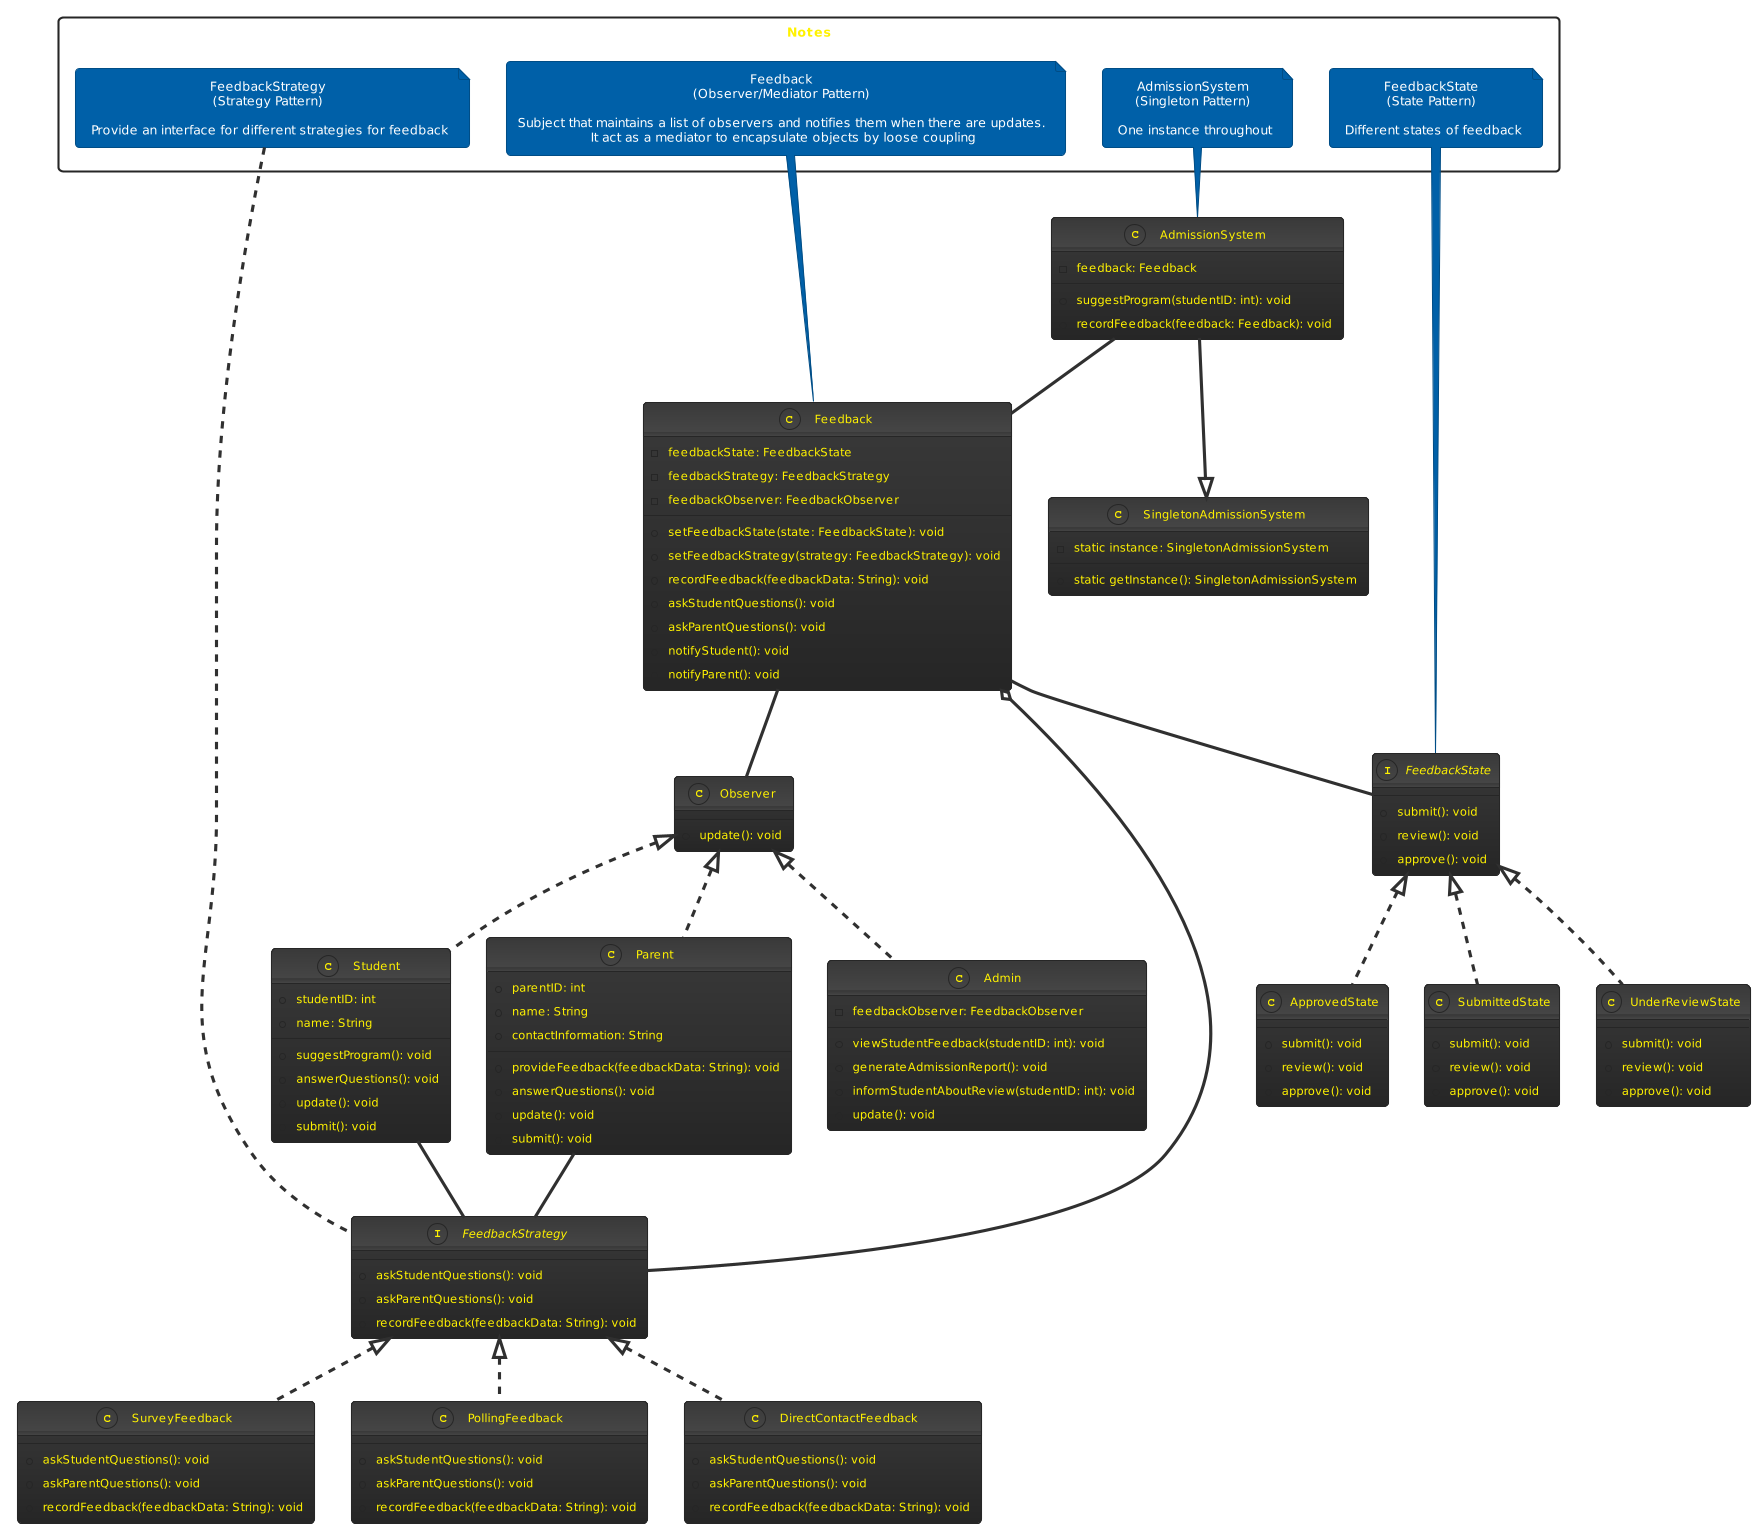

The diagram above was rendered by PlantUML. Its source (embedded in the PNG):
@startuml
!theme black-knight

rectangle "Notes" {
    note "Feedback\n(Observer/Mediator Pattern)\n\nSubject that maintains a list of observers and notifies them when there are updates.\n It act as a mediator to encapsulate objects by loose coupling" as N1
    note "FeedbackStrategy\n(Strategy Pattern)\n\n Provide an interface for different strategies for feedback" as N2
    note "FeedbackState\n(State Pattern)\n\n Different states of feedback" as N3
    note "AdmissionSystem\n(Singleton Pattern)\n\n One instance throughout" as N4
}
interface FeedbackStrategy {
  + askStudentQuestions(): void
  + askParentQuestions(): void
  + recordFeedback(feedbackData: String): void
}

class SurveyFeedback {
  + askStudentQuestions(): void
  + askParentQuestions(): void
  + recordFeedback(feedbackData: String): void
}

class PollingFeedback {
  + askStudentQuestions(): void
  + askParentQuestions(): void
  + recordFeedback(feedbackData: String): void
}

class DirectContactFeedback {
  + askStudentQuestions(): void
  + askParentQuestions(): void
  + recordFeedback(feedbackData: String): void
}

class Admin {
  - feedbackObserver: FeedbackObserver

  + viewStudentFeedback(studentID: int): void
  + generateAdmissionReport(): void
  + informStudentAboutReview(studentID: int): void
  + update(): void
  
}

class Feedback {
  - feedbackState: FeedbackState
  - feedbackStrategy: FeedbackStrategy
  - feedbackObserver: FeedbackObserver

  + setFeedbackState(state: FeedbackState): void
  + setFeedbackStrategy(strategy: FeedbackStrategy): void
  + recordFeedback(feedbackData: String): void
  + askStudentQuestions(): void
  + askParentQuestions(): void
  + notifyStudent(): void
  + notifyParent(): void
  
}


class AdmissionSystem {
  - feedback: Feedback

  + suggestProgram(studentID: int): void
  + recordFeedback(feedback: Feedback): void
}

class SingletonAdmissionSystem {
  - static instance: SingletonAdmissionSystem

  + static getInstance(): SingletonAdmissionSystem
}

interface FeedbackState {
  + submit(): void
  + review(): void
  + approve(): void
}

class SubmittedState {
  + submit(): void
  + review(): void
  + approve(): void
}

class UnderReviewState {
  + submit(): void
  + review(): void
  + approve(): void
}

class ApprovedState {
  + submit(): void
  + review(): void
  + approve(): void
}
class Student {
  + studentID: int
  + name: String

  + suggestProgram(): void
  + answerQuestions(): void
  + update(): void
  + submit(): void
}
class Parent {
  + parentID: int
  + name: String
  + contactInformation: String

  + provideFeedback(feedbackData: String): void
  + answerQuestions(): void
  + update(): void
  + submit(): void
}

class Observer {
  +update(): void
}

FeedbackState <|.. SubmittedState
FeedbackState <|.. UnderReviewState
FeedbackState <|.. ApprovedState
Feedback -- FeedbackState
FeedbackStrategy <|.. SurveyFeedback
FeedbackStrategy <|.. PollingFeedback
FeedbackStrategy <|.. DirectContactFeedback

Feedback o-- FeedbackStrategy
Parent -- FeedbackStrategy
Student -- FeedbackStrategy

Feedback -- Observer
Observer <|.. Admin
Observer <|.. Student
Observer <|.. Parent


AdmissionSystem --|> SingletonAdmissionSystem
AdmissionSystem -- Feedback
N1..Feedback
N2..FeedbackStrategy
N3..FeedbackState
N4..AdmissionSystem
@enduml